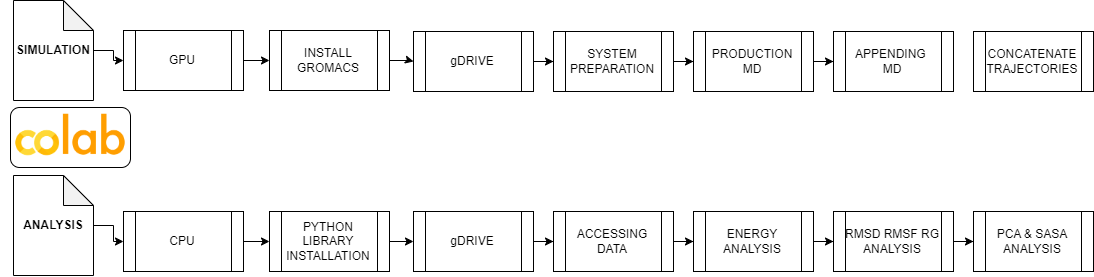

The diagram above was exported from draw.io. Its source (the exported page's mxGraphModel, read from the mxfile embedded in the PNG):
<mxGraphModel dx="1843" dy="819" grid="1" gridSize="10" guides="1" tooltips="1" connect="1" arrows="1" fold="1" page="1" pageScale="1" pageWidth="1100" pageHeight="850" math="0" shadow="0">
  <root>
    <mxCell id="WIyWlLk6GJQsqaUBKTNV-0" />
    <mxCell id="WIyWlLk6GJQsqaUBKTNV-1" parent="WIyWlLk6GJQsqaUBKTNV-0" />
    <mxCell id="BejhQ3vm79AZCqed05_n-11" value="" style="edgeStyle=orthogonalEdgeStyle;rounded=0;orthogonalLoop=1;jettySize=auto;html=1;" edge="1" parent="WIyWlLk6GJQsqaUBKTNV-1" source="WWNcoMfsndjmHgBtGlpU-2" target="BejhQ3vm79AZCqed05_n-3">
      <mxGeometry relative="1" as="geometry" />
    </mxCell>
    <mxCell id="WWNcoMfsndjmHgBtGlpU-2" value="GPU" style="shape=process;whiteSpace=wrap;html=1;backgroundOutline=1;" parent="WIyWlLk6GJQsqaUBKTNV-1" vertex="1">
      <mxGeometry x="123" y="110" width="120" height="60" as="geometry" />
    </mxCell>
    <mxCell id="BejhQ3vm79AZCqed05_n-14" value="" style="edgeStyle=orthogonalEdgeStyle;rounded=0;orthogonalLoop=1;jettySize=auto;html=1;" edge="1" parent="WIyWlLk6GJQsqaUBKTNV-1" source="WWNcoMfsndjmHgBtGlpU-3" target="WWNcoMfsndjmHgBtGlpU-4">
      <mxGeometry relative="1" as="geometry" />
    </mxCell>
    <mxCell id="WWNcoMfsndjmHgBtGlpU-3" value="gDRIVE" style="shape=process;whiteSpace=wrap;html=1;backgroundOutline=1;" parent="WIyWlLk6GJQsqaUBKTNV-1" vertex="1">
      <mxGeometry x="413" y="111" width="120" height="60" as="geometry" />
    </mxCell>
    <mxCell id="BejhQ3vm79AZCqed05_n-15" value="" style="edgeStyle=orthogonalEdgeStyle;rounded=0;orthogonalLoop=1;jettySize=auto;html=1;" edge="1" parent="WIyWlLk6GJQsqaUBKTNV-1" source="WWNcoMfsndjmHgBtGlpU-4" target="WWNcoMfsndjmHgBtGlpU-5">
      <mxGeometry relative="1" as="geometry" />
    </mxCell>
    <mxCell id="WWNcoMfsndjmHgBtGlpU-4" value="SYSTEM PREPARATION" style="shape=process;whiteSpace=wrap;html=1;backgroundOutline=1;" parent="WIyWlLk6GJQsqaUBKTNV-1" vertex="1">
      <mxGeometry x="553" y="111" width="120" height="60" as="geometry" />
    </mxCell>
    <mxCell id="BejhQ3vm79AZCqed05_n-16" value="" style="edgeStyle=orthogonalEdgeStyle;rounded=0;orthogonalLoop=1;jettySize=auto;html=1;" edge="1" parent="WIyWlLk6GJQsqaUBKTNV-1" source="WWNcoMfsndjmHgBtGlpU-5" target="WWNcoMfsndjmHgBtGlpU-6">
      <mxGeometry relative="1" as="geometry" />
    </mxCell>
    <mxCell id="WWNcoMfsndjmHgBtGlpU-5" value="PRODUCTION MD" style="shape=process;whiteSpace=wrap;html=1;backgroundOutline=1;" parent="WIyWlLk6GJQsqaUBKTNV-1" vertex="1">
      <mxGeometry x="693" y="111" width="120" height="60" as="geometry" />
    </mxCell>
    <mxCell id="WWNcoMfsndjmHgBtGlpU-6" value="APPENDING&amp;nbsp; MD" style="shape=process;whiteSpace=wrap;html=1;backgroundOutline=1;" parent="WIyWlLk6GJQsqaUBKTNV-1" vertex="1">
      <mxGeometry x="833" y="111" width="120" height="60" as="geometry" />
    </mxCell>
    <mxCell id="WWNcoMfsndjmHgBtGlpU-8" value="CONCATENATE&lt;br&gt;TRAJECTORIES" style="shape=process;whiteSpace=wrap;html=1;backgroundOutline=1;" parent="WIyWlLk6GJQsqaUBKTNV-1" vertex="1">
      <mxGeometry x="973" y="111" width="120" height="60" as="geometry" />
    </mxCell>
    <mxCell id="BejhQ3vm79AZCqed05_n-25" value="" style="edgeStyle=orthogonalEdgeStyle;rounded=0;orthogonalLoop=1;jettySize=auto;html=1;" edge="1" parent="WIyWlLk6GJQsqaUBKTNV-1" source="WWNcoMfsndjmHgBtGlpU-9" target="WWNcoMfsndjmHgBtGlpU-11">
      <mxGeometry relative="1" as="geometry" />
    </mxCell>
    <mxCell id="WWNcoMfsndjmHgBtGlpU-9" value="ACCESSING DATA" style="shape=process;whiteSpace=wrap;html=1;backgroundOutline=1;" parent="WIyWlLk6GJQsqaUBKTNV-1" vertex="1">
      <mxGeometry x="553" y="291" width="120" height="60" as="geometry" />
    </mxCell>
    <mxCell id="BejhQ3vm79AZCqed05_n-22" value="" style="edgeStyle=orthogonalEdgeStyle;rounded=0;orthogonalLoop=1;jettySize=auto;html=1;" edge="1" parent="WIyWlLk6GJQsqaUBKTNV-1" source="WWNcoMfsndjmHgBtGlpU-10" target="WWNcoMfsndjmHgBtGlpU-14">
      <mxGeometry relative="1" as="geometry" />
    </mxCell>
    <mxCell id="WWNcoMfsndjmHgBtGlpU-10" value="PYTHON LIBRARY INSTALLATION" style="shape=process;whiteSpace=wrap;html=1;backgroundOutline=1;" parent="WIyWlLk6GJQsqaUBKTNV-1" vertex="1">
      <mxGeometry x="269" y="291" width="120" height="60" as="geometry" />
    </mxCell>
    <mxCell id="BejhQ3vm79AZCqed05_n-26" value="" style="edgeStyle=orthogonalEdgeStyle;rounded=0;orthogonalLoop=1;jettySize=auto;html=1;" edge="1" parent="WIyWlLk6GJQsqaUBKTNV-1" source="WWNcoMfsndjmHgBtGlpU-11" target="WWNcoMfsndjmHgBtGlpU-12">
      <mxGeometry relative="1" as="geometry" />
    </mxCell>
    <mxCell id="WWNcoMfsndjmHgBtGlpU-11" value="ENERGY ANALYSIS" style="shape=process;whiteSpace=wrap;html=1;backgroundOutline=1;" parent="WIyWlLk6GJQsqaUBKTNV-1" vertex="1">
      <mxGeometry x="693" y="291" width="120" height="60" as="geometry" />
    </mxCell>
    <mxCell id="BejhQ3vm79AZCqed05_n-27" value="" style="edgeStyle=orthogonalEdgeStyle;rounded=0;orthogonalLoop=1;jettySize=auto;html=1;" edge="1" parent="WIyWlLk6GJQsqaUBKTNV-1" source="WWNcoMfsndjmHgBtGlpU-12" target="WWNcoMfsndjmHgBtGlpU-13">
      <mxGeometry relative="1" as="geometry" />
    </mxCell>
    <mxCell id="WWNcoMfsndjmHgBtGlpU-12" value="RMSD RMSF RG ANALYSIS" style="shape=process;whiteSpace=wrap;html=1;backgroundOutline=1;" parent="WIyWlLk6GJQsqaUBKTNV-1" vertex="1">
      <mxGeometry x="833" y="291" width="120" height="60" as="geometry" />
    </mxCell>
    <mxCell id="WWNcoMfsndjmHgBtGlpU-13" value="PCA &amp;amp; SASA ANALYSIS" style="shape=process;whiteSpace=wrap;html=1;backgroundOutline=1;" parent="WIyWlLk6GJQsqaUBKTNV-1" vertex="1">
      <mxGeometry x="973" y="291" width="120" height="60" as="geometry" />
    </mxCell>
    <mxCell id="BejhQ3vm79AZCqed05_n-23" value="" style="edgeStyle=orthogonalEdgeStyle;rounded=0;orthogonalLoop=1;jettySize=auto;html=1;" edge="1" parent="WIyWlLk6GJQsqaUBKTNV-1" source="WWNcoMfsndjmHgBtGlpU-14" target="WWNcoMfsndjmHgBtGlpU-9">
      <mxGeometry relative="1" as="geometry" />
    </mxCell>
    <mxCell id="WWNcoMfsndjmHgBtGlpU-14" value="gDRIVE" style="shape=process;whiteSpace=wrap;html=1;backgroundOutline=1;" parent="WIyWlLk6GJQsqaUBKTNV-1" vertex="1">
      <mxGeometry x="413" y="291" width="120" height="60" as="geometry" />
    </mxCell>
    <mxCell id="WWNcoMfsndjmHgBtGlpU-20" value="" style="rounded=1;whiteSpace=wrap;html=1;" parent="WIyWlLk6GJQsqaUBKTNV-1" vertex="1">
      <mxGeometry x="10" y="187" width="120" height="60" as="geometry" />
    </mxCell>
    <mxCell id="WWNcoMfsndjmHgBtGlpU-21" value="" style="shape=image;verticalLabelPosition=bottom;labelBackgroundColor=default;verticalAlign=top;aspect=fixed;imageAspect=0;image=data:image/webp,(base64 omitted: 13860 chars);" parent="WIyWlLk6GJQsqaUBKTNV-1" vertex="1">
      <mxGeometry y="185.11" width="140" height="61.89" as="geometry" />
    </mxCell>
    <mxCell id="BejhQ3vm79AZCqed05_n-6" value="" style="edgeStyle=orthogonalEdgeStyle;rounded=0;orthogonalLoop=1;jettySize=auto;html=1;" edge="1" parent="WIyWlLk6GJQsqaUBKTNV-1" source="WWNcoMfsndjmHgBtGlpU-24" target="WWNcoMfsndjmHgBtGlpU-2">
      <mxGeometry relative="1" as="geometry" />
    </mxCell>
    <mxCell id="WWNcoMfsndjmHgBtGlpU-24" value="&lt;b&gt;SIMULATION&lt;/b&gt;" style="shape=note;whiteSpace=wrap;html=1;backgroundOutline=1;darkOpacity=0.05;" parent="WIyWlLk6GJQsqaUBKTNV-1" vertex="1">
      <mxGeometry x="13" y="80" width="80" height="100" as="geometry" />
    </mxCell>
    <mxCell id="BejhQ3vm79AZCqed05_n-19" value="" style="edgeStyle=orthogonalEdgeStyle;rounded=0;orthogonalLoop=1;jettySize=auto;html=1;" edge="1" parent="WIyWlLk6GJQsqaUBKTNV-1" source="WWNcoMfsndjmHgBtGlpU-25" target="BejhQ3vm79AZCqed05_n-4">
      <mxGeometry relative="1" as="geometry" />
    </mxCell>
    <mxCell id="WWNcoMfsndjmHgBtGlpU-25" value="&lt;b&gt;ANALYSIS&lt;/b&gt;" style="shape=note;whiteSpace=wrap;html=1;backgroundOutline=1;darkOpacity=0.05;" parent="WIyWlLk6GJQsqaUBKTNV-1" vertex="1">
      <mxGeometry x="13" y="255" width="80" height="100" as="geometry" />
    </mxCell>
    <mxCell id="BejhQ3vm79AZCqed05_n-13" value="" style="edgeStyle=orthogonalEdgeStyle;rounded=0;orthogonalLoop=1;jettySize=auto;html=1;" edge="1" parent="WIyWlLk6GJQsqaUBKTNV-1" source="BejhQ3vm79AZCqed05_n-3" target="WWNcoMfsndjmHgBtGlpU-3">
      <mxGeometry relative="1" as="geometry" />
    </mxCell>
    <mxCell id="BejhQ3vm79AZCqed05_n-3" value="INSTALL GROMACS" style="shape=process;whiteSpace=wrap;html=1;backgroundOutline=1;" vertex="1" parent="WIyWlLk6GJQsqaUBKTNV-1">
      <mxGeometry x="269" y="110" width="120" height="60" as="geometry" />
    </mxCell>
    <mxCell id="BejhQ3vm79AZCqed05_n-20" value="" style="edgeStyle=orthogonalEdgeStyle;rounded=0;orthogonalLoop=1;jettySize=auto;html=1;" edge="1" parent="WIyWlLk6GJQsqaUBKTNV-1" source="BejhQ3vm79AZCqed05_n-4" target="WWNcoMfsndjmHgBtGlpU-10">
      <mxGeometry relative="1" as="geometry" />
    </mxCell>
    <mxCell id="BejhQ3vm79AZCqed05_n-4" value="CPU" style="shape=process;whiteSpace=wrap;html=1;backgroundOutline=1;" vertex="1" parent="WIyWlLk6GJQsqaUBKTNV-1">
      <mxGeometry x="123" y="291" width="120" height="60" as="geometry" />
    </mxCell>
  </root>
</mxGraphModel>